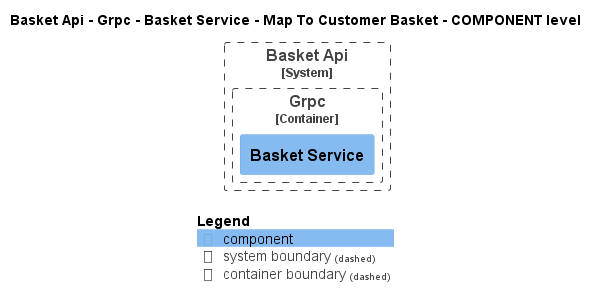

The diagram above was rendered by PlantUML. Its source (embedded in the PNG):
@startuml
!pragma layout smetana
!include ..\..\..\..\..\..\..\..\.c4s\C4_Component.puml

AddElementTag("state:new", $bgColor=green, $fontColor=#ffffff, $borderColor=green, $shadowing="False")
AddElementTag("state:changed", $bgColor=orange, $fontColor=#ffffff, $borderColor=orange, $shadowing="False")
AddElementTag("state:removed", $bgColor=red, $fontColor=#ffffff, $borderColor=red, $shadowing="False")

AddRelTag("state:new", $textColor=green, $lineColor=green)
AddRelTag("state:changed", $textColor=orange, $lineColor=orange)
AddRelTag("state:removed", $textColor=red, $lineColor=red)

SHOW_PERSON_PORTRAIT()
LAYOUT_TOP_DOWN()

skinparam linetype polyline

title Basket Api - Grpc - Basket Service - Map To Customer Basket - COMPONENT level


System_Boundary(dotnet.eShop.Architecture.SoftwareSystems.BasketApi, "Basket Api") {
    
Container_Boundary(dotnet.eShop.Architecture.SoftwareSystems.BasketApi.Containers.Grpc, "Grpc") {
    Component(dotnet.eShop.Architecture.SoftwareSystems.BasketApi.Containers.Grpc.Components.BasketService, "Basket Service", "", "")
}

}




SHOW_LEGEND()
@enduml